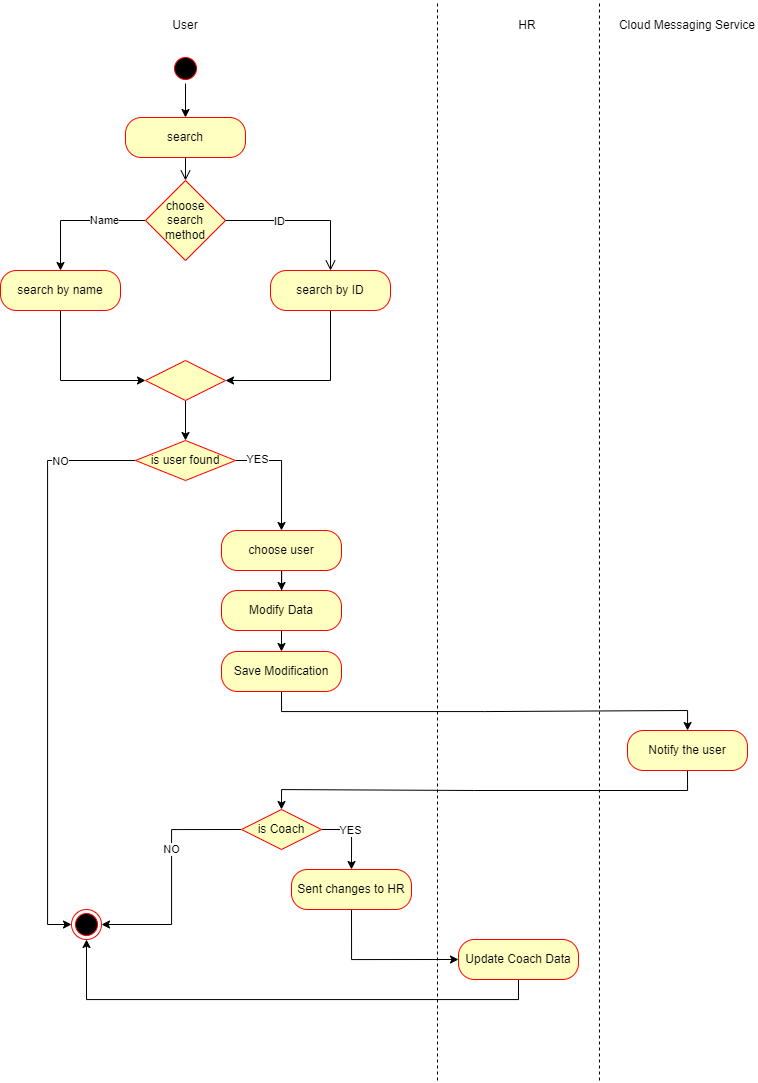

The diagram above was exported from draw.io. Its source (the exported page's mxGraphModel, read from the mxfile embedded in the PNG):
<mxGraphModel dx="1381" dy="820" grid="1" gridSize="10" guides="1" tooltips="1" connect="1" arrows="1" fold="1" page="1" pageScale="1" pageWidth="850" pageHeight="1100" background="none" math="0" shadow="0">
  <root>
    <mxCell id="0" />
    <mxCell id="1" parent="0" />
    <mxCell id="Xsacthdh_5KWAOh1Wk6S-13" style="edgeStyle=orthogonalEdgeStyle;rounded=0;orthogonalLoop=1;jettySize=auto;html=1;exitX=0.5;exitY=1;exitDx=0;exitDy=0;entryX=0.5;entryY=0;entryDx=0;entryDy=0;fillColor=#e51400;strokeColor=#000000;" parent="1" source="Xsacthdh_5KWAOh1Wk6S-1" target="Lo6vVDtM6XMjiQ4is1WK-1" edge="1">
      <mxGeometry relative="1" as="geometry">
        <mxPoint x="268" y="90" as="targetPoint" />
      </mxGeometry>
    </mxCell>
    <mxCell id="Xsacthdh_5KWAOh1Wk6S-1" value="" style="ellipse;html=1;shape=startState;fillColor=#000000;strokeColor=#ff0000;" parent="1" vertex="1">
      <mxGeometry x="253" y="53" width="30" height="30" as="geometry" />
    </mxCell>
    <mxCell id="Lo6vVDtM6XMjiQ4is1WK-1" value="search" style="rounded=1;whiteSpace=wrap;html=1;arcSize=40;fontColor=#000000;fillColor=#ffffc0;strokeColor=#ff0000;" vertex="1" parent="1">
      <mxGeometry x="208" y="117" width="120" height="40" as="geometry" />
    </mxCell>
    <mxCell id="Lo6vVDtM6XMjiQ4is1WK-2" value="" style="edgeStyle=orthogonalEdgeStyle;html=1;verticalAlign=bottom;endArrow=open;endSize=8;strokeColor=#000000;rounded=0;entryX=0.5;entryY=0;entryDx=0;entryDy=0;" edge="1" source="Lo6vVDtM6XMjiQ4is1WK-1" parent="1" target="Lo6vVDtM6XMjiQ4is1WK-5">
      <mxGeometry relative="1" as="geometry">
        <mxPoint x="268" y="190" as="targetPoint" />
      </mxGeometry>
    </mxCell>
    <mxCell id="Lo6vVDtM6XMjiQ4is1WK-8" style="edgeStyle=orthogonalEdgeStyle;rounded=0;orthogonalLoop=1;jettySize=auto;html=1;exitX=0;exitY=0.5;exitDx=0;exitDy=0;entryX=0.5;entryY=0;entryDx=0;entryDy=0;" edge="1" parent="1" source="Lo6vVDtM6XMjiQ4is1WK-5" target="Lo6vVDtM6XMjiQ4is1WK-12">
      <mxGeometry relative="1" as="geometry">
        <mxPoint x="143" y="220" as="targetPoint" />
      </mxGeometry>
    </mxCell>
    <mxCell id="Lo6vVDtM6XMjiQ4is1WK-66" value="Name" style="edgeLabel;html=1;align=center;verticalAlign=middle;resizable=0;points=[];" vertex="1" connectable="0" parent="Lo6vVDtM6XMjiQ4is1WK-8">
      <mxGeometry x="-0.3852" y="-1" relative="1" as="geometry">
        <mxPoint as="offset" />
      </mxGeometry>
    </mxCell>
    <mxCell id="Lo6vVDtM6XMjiQ4is1WK-5" value="choose search method" style="rhombus;whiteSpace=wrap;html=1;fontColor=#000000;fillColor=#ffffc0;strokeColor=#ff0000;" vertex="1" parent="1">
      <mxGeometry x="228" y="180" width="80" height="80" as="geometry" />
    </mxCell>
    <mxCell id="Lo6vVDtM6XMjiQ4is1WK-6" value="" style="edgeStyle=orthogonalEdgeStyle;html=1;align=left;verticalAlign=bottom;endArrow=open;endSize=8;strokeColor=#000000;rounded=0;entryX=0.5;entryY=0;entryDx=0;entryDy=0;" edge="1" source="Lo6vVDtM6XMjiQ4is1WK-5" parent="1" target="Lo6vVDtM6XMjiQ4is1WK-10">
      <mxGeometry x="-1" relative="1" as="geometry">
        <mxPoint x="413" y="220" as="targetPoint" />
      </mxGeometry>
    </mxCell>
    <mxCell id="Lo6vVDtM6XMjiQ4is1WK-67" value="ID" style="edgeLabel;html=1;align=center;verticalAlign=middle;resizable=0;points=[];" vertex="1" connectable="0" parent="Lo6vVDtM6XMjiQ4is1WK-6">
      <mxGeometry x="-0.3097" relative="1" as="geometry">
        <mxPoint as="offset" />
      </mxGeometry>
    </mxCell>
    <mxCell id="Lo6vVDtM6XMjiQ4is1WK-33" style="edgeStyle=orthogonalEdgeStyle;rounded=0;orthogonalLoop=1;jettySize=auto;html=1;exitX=0.5;exitY=1;exitDx=0;exitDy=0;entryX=1;entryY=0.5;entryDx=0;entryDy=0;" edge="1" parent="1" source="Lo6vVDtM6XMjiQ4is1WK-10" target="Lo6vVDtM6XMjiQ4is1WK-30">
      <mxGeometry relative="1" as="geometry" />
    </mxCell>
    <mxCell id="Lo6vVDtM6XMjiQ4is1WK-10" value="search by ID" style="rounded=1;whiteSpace=wrap;html=1;arcSize=40;fontColor=#000000;fillColor=#ffffc0;strokeColor=#ff0000;" vertex="1" parent="1">
      <mxGeometry x="353" y="270" width="120" height="40" as="geometry" />
    </mxCell>
    <mxCell id="Lo6vVDtM6XMjiQ4is1WK-34" style="edgeStyle=orthogonalEdgeStyle;rounded=0;orthogonalLoop=1;jettySize=auto;html=1;exitX=0.5;exitY=1;exitDx=0;exitDy=0;entryX=0;entryY=0.5;entryDx=0;entryDy=0;" edge="1" parent="1" source="Lo6vVDtM6XMjiQ4is1WK-12" target="Lo6vVDtM6XMjiQ4is1WK-30">
      <mxGeometry relative="1" as="geometry" />
    </mxCell>
    <mxCell id="Lo6vVDtM6XMjiQ4is1WK-12" value="search by name" style="rounded=1;whiteSpace=wrap;html=1;arcSize=40;fontColor=#000000;fillColor=#ffffc0;strokeColor=#ff0000;" vertex="1" parent="1">
      <mxGeometry x="83" y="270" width="120" height="40" as="geometry" />
    </mxCell>
    <mxCell id="Lo6vVDtM6XMjiQ4is1WK-23" style="edgeStyle=orthogonalEdgeStyle;rounded=0;orthogonalLoop=1;jettySize=auto;html=1;exitX=1;exitY=0.5;exitDx=0;exitDy=0;entryX=0.5;entryY=0;entryDx=0;entryDy=0;" edge="1" parent="1" source="Lo6vVDtM6XMjiQ4is1WK-14" target="Lo6vVDtM6XMjiQ4is1WK-38">
      <mxGeometry relative="1" as="geometry">
        <mxPoint x="463" y="520" as="targetPoint" />
      </mxGeometry>
    </mxCell>
    <mxCell id="Lo6vVDtM6XMjiQ4is1WK-28" value="YES" style="edgeLabel;html=1;align=center;verticalAlign=middle;resizable=0;points=[];" vertex="1" connectable="0" parent="Lo6vVDtM6XMjiQ4is1WK-23">
      <mxGeometry x="-0.6223" y="2" relative="1" as="geometry">
        <mxPoint as="offset" />
      </mxGeometry>
    </mxCell>
    <mxCell id="Lo6vVDtM6XMjiQ4is1WK-24" style="edgeStyle=orthogonalEdgeStyle;rounded=0;orthogonalLoop=1;jettySize=auto;html=1;exitX=0;exitY=0.5;exitDx=0;exitDy=0;entryX=0;entryY=0.5;entryDx=0;entryDy=0;" edge="1" parent="1" source="Lo6vVDtM6XMjiQ4is1WK-14" target="Lo6vVDtM6XMjiQ4is1WK-27">
      <mxGeometry relative="1" as="geometry">
        <mxPoint x="83" y="430.0967741935484" as="targetPoint" />
        <Array as="points">
          <mxPoint x="130" y="460" />
          <mxPoint x="130" y="924" />
        </Array>
      </mxGeometry>
    </mxCell>
    <mxCell id="Lo6vVDtM6XMjiQ4is1WK-29" value="NO" style="edgeLabel;html=1;align=center;verticalAlign=middle;resizable=0;points=[];" vertex="1" connectable="0" parent="Lo6vVDtM6XMjiQ4is1WK-24">
      <mxGeometry x="-0.7375" relative="1" as="geometry">
        <mxPoint as="offset" />
      </mxGeometry>
    </mxCell>
    <mxCell id="Lo6vVDtM6XMjiQ4is1WK-14" value="is user found" style="rhombus;whiteSpace=wrap;html=1;fontColor=#000000;fillColor=#ffffc0;strokeColor=#ff0000;" vertex="1" parent="1">
      <mxGeometry x="218" y="440" width="100" height="40" as="geometry" />
    </mxCell>
    <mxCell id="Lo6vVDtM6XMjiQ4is1WK-27" value="" style="ellipse;html=1;shape=endState;fillColor=#000000;strokeColor=#ff0000;" vertex="1" parent="1">
      <mxGeometry x="154" y="909" width="30" height="30" as="geometry" />
    </mxCell>
    <mxCell id="Lo6vVDtM6XMjiQ4is1WK-35" style="edgeStyle=orthogonalEdgeStyle;rounded=0;orthogonalLoop=1;jettySize=auto;html=1;exitX=0.5;exitY=1;exitDx=0;exitDy=0;entryX=0.5;entryY=0;entryDx=0;entryDy=0;" edge="1" parent="1" source="Lo6vVDtM6XMjiQ4is1WK-30" target="Lo6vVDtM6XMjiQ4is1WK-14">
      <mxGeometry relative="1" as="geometry" />
    </mxCell>
    <mxCell id="Lo6vVDtM6XMjiQ4is1WK-30" value="" style="rhombus;whiteSpace=wrap;html=1;fontColor=#000000;fillColor=#ffffc0;strokeColor=#ff0000;" vertex="1" parent="1">
      <mxGeometry x="228" y="360" width="80" height="40" as="geometry" />
    </mxCell>
    <mxCell id="Lo6vVDtM6XMjiQ4is1WK-45" style="edgeStyle=orthogonalEdgeStyle;rounded=0;orthogonalLoop=1;jettySize=auto;html=1;exitX=0.5;exitY=1;exitDx=0;exitDy=0;entryX=0.5;entryY=0;entryDx=0;entryDy=0;" edge="1" parent="1" source="Lo6vVDtM6XMjiQ4is1WK-36" target="Lo6vVDtM6XMjiQ4is1WK-40">
      <mxGeometry relative="1" as="geometry" />
    </mxCell>
    <mxCell id="Lo6vVDtM6XMjiQ4is1WK-36" value="Modify Data" style="rounded=1;whiteSpace=wrap;html=1;arcSize=40;fontColor=#000000;fillColor=#ffffc0;strokeColor=#ff0000;" vertex="1" parent="1">
      <mxGeometry x="304" y="590" width="120" height="40" as="geometry" />
    </mxCell>
    <mxCell id="Lo6vVDtM6XMjiQ4is1WK-46" style="edgeStyle=orthogonalEdgeStyle;rounded=0;orthogonalLoop=1;jettySize=auto;html=1;exitX=0.5;exitY=1;exitDx=0;exitDy=0;" edge="1" parent="1" source="Lo6vVDtM6XMjiQ4is1WK-38" target="Lo6vVDtM6XMjiQ4is1WK-36">
      <mxGeometry relative="1" as="geometry" />
    </mxCell>
    <mxCell id="Lo6vVDtM6XMjiQ4is1WK-38" value="choose user" style="rounded=1;whiteSpace=wrap;html=1;arcSize=40;fontColor=#000000;fillColor=#ffffc0;strokeColor=#ff0000;" vertex="1" parent="1">
      <mxGeometry x="304" y="530" width="120" height="40" as="geometry" />
    </mxCell>
    <mxCell id="Lo6vVDtM6XMjiQ4is1WK-44" style="edgeStyle=orthogonalEdgeStyle;rounded=0;orthogonalLoop=1;jettySize=auto;html=1;exitX=0.5;exitY=1;exitDx=0;exitDy=0;" edge="1" parent="1" source="Lo6vVDtM6XMjiQ4is1WK-40" target="Lo6vVDtM6XMjiQ4is1WK-42">
      <mxGeometry relative="1" as="geometry" />
    </mxCell>
    <mxCell id="Lo6vVDtM6XMjiQ4is1WK-40" value="Save Modification" style="rounded=1;whiteSpace=wrap;html=1;arcSize=40;fontColor=#000000;fillColor=#ffffc0;strokeColor=#ff0000;" vertex="1" parent="1">
      <mxGeometry x="304" y="651" width="120" height="40" as="geometry" />
    </mxCell>
    <mxCell id="Lo6vVDtM6XMjiQ4is1WK-50" style="edgeStyle=orthogonalEdgeStyle;rounded=0;orthogonalLoop=1;jettySize=auto;html=1;exitX=0.5;exitY=1;exitDx=0;exitDy=0;entryX=0.5;entryY=0;entryDx=0;entryDy=0;" edge="1" parent="1" source="Lo6vVDtM6XMjiQ4is1WK-42" target="Lo6vVDtM6XMjiQ4is1WK-47">
      <mxGeometry relative="1" as="geometry" />
    </mxCell>
    <mxCell id="Lo6vVDtM6XMjiQ4is1WK-42" value="Notify the user" style="rounded=1;whiteSpace=wrap;html=1;arcSize=40;fontColor=#000000;fillColor=#ffffc0;strokeColor=#ff0000;" vertex="1" parent="1">
      <mxGeometry x="710" y="730" width="120" height="40" as="geometry" />
    </mxCell>
    <mxCell id="Lo6vVDtM6XMjiQ4is1WK-51" style="edgeStyle=orthogonalEdgeStyle;rounded=0;orthogonalLoop=1;jettySize=auto;html=1;exitX=0;exitY=0.5;exitDx=0;exitDy=0;entryX=1;entryY=0.5;entryDx=0;entryDy=0;" edge="1" parent="1" source="Lo6vVDtM6XMjiQ4is1WK-47" target="Lo6vVDtM6XMjiQ4is1WK-27">
      <mxGeometry relative="1" as="geometry" />
    </mxCell>
    <mxCell id="Lo6vVDtM6XMjiQ4is1WK-52" value="NO" style="edgeLabel;html=1;align=center;verticalAlign=middle;resizable=0;points=[];" vertex="1" connectable="0" parent="Lo6vVDtM6XMjiQ4is1WK-51">
      <mxGeometry x="-0.2372" y="-1" relative="1" as="geometry">
        <mxPoint as="offset" />
      </mxGeometry>
    </mxCell>
    <mxCell id="Lo6vVDtM6XMjiQ4is1WK-53" style="edgeStyle=orthogonalEdgeStyle;rounded=0;orthogonalLoop=1;jettySize=auto;html=1;exitX=1;exitY=0.5;exitDx=0;exitDy=0;entryX=0.5;entryY=0;entryDx=0;entryDy=0;" edge="1" parent="1" source="Lo6vVDtM6XMjiQ4is1WK-47" target="Lo6vVDtM6XMjiQ4is1WK-57">
      <mxGeometry relative="1" as="geometry">
        <mxPoint x="454" y="879" as="targetPoint" />
      </mxGeometry>
    </mxCell>
    <mxCell id="Lo6vVDtM6XMjiQ4is1WK-63" value="YES" style="edgeLabel;html=1;align=center;verticalAlign=middle;resizable=0;points=[];" vertex="1" connectable="0" parent="Lo6vVDtM6XMjiQ4is1WK-53">
      <mxGeometry x="-0.219" relative="1" as="geometry">
        <mxPoint as="offset" />
      </mxGeometry>
    </mxCell>
    <mxCell id="Lo6vVDtM6XMjiQ4is1WK-47" value="is Coach" style="rhombus;whiteSpace=wrap;html=1;fontColor=#000000;fillColor=#ffffc0;strokeColor=#ff0000;" vertex="1" parent="1">
      <mxGeometry x="324" y="809" width="80" height="40" as="geometry" />
    </mxCell>
    <mxCell id="Lo6vVDtM6XMjiQ4is1WK-54" value="" style="endArrow=none;dashed=1;html=1;rounded=0;" edge="1" parent="1">
      <mxGeometry width="50" height="50" relative="1" as="geometry">
        <mxPoint x="520" y="1080" as="sourcePoint" />
        <mxPoint x="520" as="targetPoint" />
      </mxGeometry>
    </mxCell>
    <mxCell id="Lo6vVDtM6XMjiQ4is1WK-55" value="User" style="text;html=1;strokeColor=none;fillColor=none;align=center;verticalAlign=middle;whiteSpace=wrap;rounded=0;" vertex="1" parent="1">
      <mxGeometry x="238" y="10" width="60" height="30" as="geometry" />
    </mxCell>
    <mxCell id="Lo6vVDtM6XMjiQ4is1WK-56" value="HR" style="text;html=1;strokeColor=none;fillColor=none;align=center;verticalAlign=middle;whiteSpace=wrap;rounded=0;" vertex="1" parent="1">
      <mxGeometry x="580" y="10" width="60" height="30" as="geometry" />
    </mxCell>
    <mxCell id="Lo6vVDtM6XMjiQ4is1WK-61" style="edgeStyle=orthogonalEdgeStyle;rounded=0;orthogonalLoop=1;jettySize=auto;html=1;exitX=0.5;exitY=1;exitDx=0;exitDy=0;entryX=0;entryY=0.5;entryDx=0;entryDy=0;" edge="1" parent="1" source="Lo6vVDtM6XMjiQ4is1WK-57" target="Lo6vVDtM6XMjiQ4is1WK-59">
      <mxGeometry relative="1" as="geometry" />
    </mxCell>
    <mxCell id="Lo6vVDtM6XMjiQ4is1WK-57" value="Sent changes to HR" style="rounded=1;whiteSpace=wrap;html=1;arcSize=40;fontColor=#000000;fillColor=#ffffc0;strokeColor=#ff0000;" vertex="1" parent="1">
      <mxGeometry x="374" y="869" width="120" height="40" as="geometry" />
    </mxCell>
    <mxCell id="Lo6vVDtM6XMjiQ4is1WK-62" style="edgeStyle=orthogonalEdgeStyle;rounded=0;orthogonalLoop=1;jettySize=auto;html=1;exitX=0.5;exitY=1;exitDx=0;exitDy=0;entryX=0.5;entryY=1;entryDx=0;entryDy=0;" edge="1" parent="1" source="Lo6vVDtM6XMjiQ4is1WK-59" target="Lo6vVDtM6XMjiQ4is1WK-27">
      <mxGeometry relative="1" as="geometry" />
    </mxCell>
    <mxCell id="Lo6vVDtM6XMjiQ4is1WK-59" value="Update Coach Data" style="rounded=1;whiteSpace=wrap;html=1;arcSize=40;fontColor=#000000;fillColor=#ffffc0;strokeColor=#ff0000;" vertex="1" parent="1">
      <mxGeometry x="541" y="939" width="120" height="40" as="geometry" />
    </mxCell>
    <mxCell id="Lo6vVDtM6XMjiQ4is1WK-64" value="" style="endArrow=none;dashed=1;html=1;rounded=0;" edge="1" parent="1">
      <mxGeometry width="50" height="50" relative="1" as="geometry">
        <mxPoint x="682" y="1080" as="sourcePoint" />
        <mxPoint x="682" as="targetPoint" />
      </mxGeometry>
    </mxCell>
    <mxCell id="Lo6vVDtM6XMjiQ4is1WK-65" value="Cloud Messaging Service" style="text;html=1;strokeColor=none;fillColor=none;align=center;verticalAlign=middle;whiteSpace=wrap;rounded=0;" vertex="1" parent="1">
      <mxGeometry x="700" y="10" width="140" height="30" as="geometry" />
    </mxCell>
  </root>
</mxGraphModel>